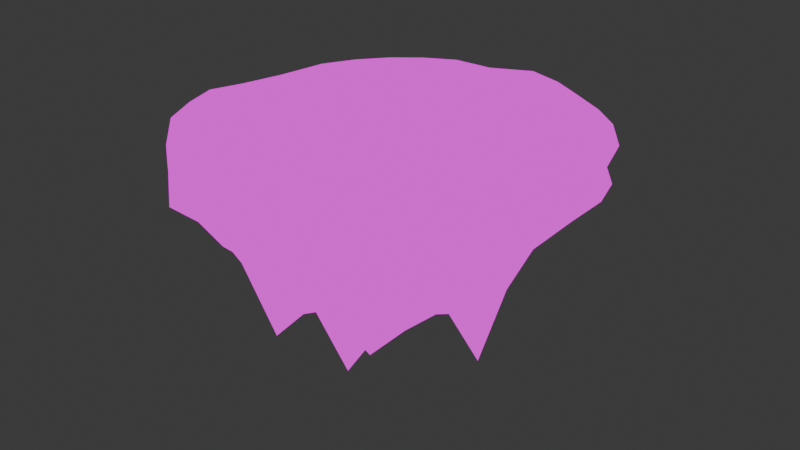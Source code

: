 # Source: RockFloating.blend  (saved by Blender 4.4.32; exported with 4.5.12 LTS)
import bpy
from mathutils import Matrix  # noqa: F401  (used for matrix-valued properties, if any)

bpy.ops.wm.read_factory_settings(use_empty=True)
scene = bpy.context.scene
scene.name = 'Scene'

# ---- collections
col_collection = bpy.data.collections.new('Collection'); scene.collection.children.link(col_collection)

# ---- images (referenced by path relative to the original .blend; pixels are not part of the script)
import os
ASSET_DIR = os.environ.get("B2B_ASSET_DIR", "")  # directory of the original .blend (textures are referenced by path, not embedded)
HERE = os.path.dirname(os.path.abspath(__file__))  # packed textures are extracted next to this script under _unpacked/

def load_image(name, relpath, width, height, colorspace="sRGB"):
    """Load a texture the original file referenced (path relative to the .blend, or extracted next to this script)."""
    p = next((c for c in (os.path.join(HERE, relpath), os.path.join(ASSET_DIR, relpath)) if relpath and os.path.exists(c)), "")
    if p:
        img = bpy.data.images.load(p, check_existing=True)
        img.name = name
    else:  # same state as the original file: an image datablock whose file is absent (Cycles renders it pink)
        img = bpy.data.images.new(name, width, height)
        img.source = "FILE"
        img.filepath = "//" + (relpath or name)
    img.colorspace_settings.name = colorspace
    return img
img_floatingrockbase = load_image('FloatingRockBase', 'FloatingRockBase.png', 1024, 1024, 'sRGB')

# ---- materials (node trees are filled in below, after node groups)
mat_basetexture = bpy.data.materials.new('BaseTexture')

# ---- material node trees
mat_basetexture.use_nodes = True; mat_basetexture.node_tree.nodes.clear()
_N = mat_basetexture.node_tree.nodes; _L = mat_basetexture.node_tree.links
n0 = _N.new('ShaderNodeOutputMaterial'); n0.name = 'Material Output'; n0.location = (300, 300)
n1 = _N.new('ShaderNodeBackground'); n1.name = 'Background'; n1.location = (10, 300)
n2 = _N.new('ShaderNodeTexImage'); n2.name = 'Image Texture'; n2.location = (-280, 280)
n2.image = img_floatingrockbase
n2.interpolation = 'Closest'
_L.new(n1.outputs[0], n0.inputs[0])
_L.new(n2.outputs[0], n1.inputs[0])
n0.is_active_output = True

# ---- world
world_world = bpy.data.worlds.new('World'); scene.world = world_world
world_world.use_nodes = True; world_world.node_tree.nodes.clear()
_N = world_world.node_tree.nodes; _L = world_world.node_tree.links
n0 = _N.new('ShaderNodeOutputWorld'); n0.name = 'World Output'; n0.location = (300, 300)
n1 = _N.new('ShaderNodeBackground'); n1.name = 'Background'; n1.location = (10, 300)
n1.inputs[0].default_value = (0.05088, 0.05088, 0.05088, 1.0)
_L.new(n1.outputs[0], n0.inputs[0])
n0.is_active_output = True
world_world.color = (0.05088, 0.05088, 0.05088)
world_world.sun_shadow_jitter_overblur = 0.0

# ---- meshes
me_cylinder = bpy.data.meshes.new('Cylinder')
me_cylinder.from_pydata([(-0.01653, 0.7084, -0.09456), (-0.01284, 0.6558, -0.01545), (0.1129, 0.5798, -0.08175), (0.09835, 0.6164, -0.0125), (0.2235, 0.5689, -0.08421), (0.2125, 0.5281, 0.003034), (0.3174, 0.4941, -0.08314), (0.3115, 0.484, -0.005382), (0.4137, 0.426, -0.06438), (0.3936, 0.4188, -0.006716), (0.4578, 0.2879, -0.06581), (0.4504, 0.304, -0.002439), (0.5203, 0.2058, -0.0643), (0.4945, 0.1932, 0.001931), (0.5492, 0.1055, -0.06615), (0.5242, 0.08717, -0.007671), (0.5504, -0.02939, -0.06697), (0.548, -0.02696, 0.004924), (0.546, -0.1461, -0.0572), (0.544, -0.1658, 0.007703), (0.5518, -0.2672, -0.06011), (0.5098, -0.2553, -0.004667), (0.4706, -0.3443, -0.0585), (0.4744, -0.3522, 0.001105), (0.429, -0.456, -0.06467), (0.4035, -0.4332, 0.008158), (0.3193, -0.4914, -0.069), (0.2954, -0.4719, 0.01034), (0.2053, -0.5113, -0.07416), (0.2096, -0.506, -0.0004571), (0.1115, -0.5585, -0.06477), (0.1075, -0.5675, 0.002895), (0.01846, -0.6081, -0.07435), (0.0275, -0.5899, 0.01264), (-0.09018, -0.5829, -0.05921), (-0.08488, -0.5875, 0.00759), (-0.1992, -0.576, -0.05847), (-0.1851, -0.5571, 0.00759), (-0.2841, -0.5033, -0.05441), (-0.2774, -0.5078, 0.007593), (-0.3788, -0.4321, -0.05384), (-0.368, -0.4385, 0.007487), (-0.4965, -0.3081, -0.07013), (-0.5113, -0.3047, 0.002447), (-0.5589, -0.1988, -0.06326), (-0.5683, -0.1918, -5.486e-05), (-0.5892, -0.09726, -0.06581), (-0.5987, -0.0916, -5.487e-05), (-0.5618, -0.003221, -0.06671), (-0.5629, -0.001112, 0.0009507), (-0.5615, 0.1105, -0.0761), (-0.5389, 0.1319, -0.002856), (-0.5506, 0.2768, -0.08368), (-0.5321, 0.2929, -0.01088), (-0.4984, 0.3728, -0.08569), (-0.4827, 0.3853, -0.01092), (-0.4188, 0.4455, -0.1116), (-0.4163, 0.4662, -0.01092), (-0.3568, 0.5754, -0.1227), (-0.3354, 0.5326, -0.01092), (-0.2455, 0.5799, -0.08683), (-0.2431, 0.582, -0.01092), (-0.1199, 0.6, -0.08377), (-0.116, 0.5785, -0.006997), (-0.4557, 0.1925, -0.1244), (-0.3695, -0.3212, -0.2403), (-0.3084, 0.4154, -0.2111), (-0.2006, -0.4841, -0.1086), (-0.1025, 0.345, -0.2172), (0.002299, -0.4798, -0.1604), (0.1116, 0.3511, -0.2908), (0.2094, -0.475, -0.2265), (0.3031, 0.3708, -0.2115), (0.3859, -0.3261, -0.1267), (0.4518, 0.1895, -0.1112), (-0.4478, -0.0385, -0.1628), (-0.4428, -0.1311, -0.2036), (-0.3773, -0.04246, -0.2236), (-0.3778, 0.06167, -0.2424), (-0.2897, -0.05989, -0.2863), (-0.2898, -0.1623, -0.261), (-0.1904, -0.07816, -0.3604), (-0.1938, 0.03806, -0.3712), (-0.08763, -0.09166, -0.4941), (-0.088, -0.1977, -0.4251), (0.01685, -0.1256, -0.6085), (0.01684, 0.01768, -0.5108), (0.1204, -0.102, -0.4994), (0.1197, -0.1984, -0.4538), (0.22, -0.06239, -0.4144), (0.2247, 0.0449, -0.379), (0.3093, -0.05714, -0.3062), (0.3086, -0.1627, -0.3447), (0.3892, -0.04331, -0.3044), (0.3875, 0.06653, -0.2087), (0.453, -0.02837, -0.1722), (0.4532, -0.1325, -0.2352), (0.4527, 0.08038, -0.1446), (0.386, 0.1766, -0.1726), (0.3093, 0.05899, -0.2926), (0.2256, 0.1551, -0.3256), (0.1226, 0.01206, -0.4398), (0.0243, 0.129, -0.3979), (-0.09025, 0.06555, -0.5339), (-0.1969, 0.1499, -0.3436), (-0.2913, 0.05323, -0.3183), (-0.3801, 0.1773, -0.224), (-0.4486, 0.0464, -0.1611), (-0.3838, 0.2911, -0.1499), (-0.2923, 0.176, -0.4063), (-0.2016, 0.2583, -0.2712), (-0.09285, 0.1359, -0.3678), (0.009004, 0.2427, -0.3022), (0.1527, 0.1326, -0.3965), (0.2146, 0.26, -0.2919), (0.3068, 0.1619, -0.2395), (0.3849, 0.283, -0.1218), (0.3051, 0.2731, -0.2401), (0.2186, 0.3664, -0.3834), (0.1157, 0.2464, -0.2864), (0.004166, 0.3421, -0.2289), (-0.09779, 0.2464, -0.2875), (-0.2059, 0.3633, -0.2042), (-0.2983, 0.2755, -0.2309), (0.4636, -0.2475, -0.1246), (0.3897, -0.1483, -0.4539), (0.3058, -0.2545, -0.273), (0.2176, -0.1805, -0.3747), (0.1168, -0.2824, -0.3722), (0.01625, -0.2079, -0.4932), (-0.0905, -0.2639, -0.4261), (-0.1907, -0.1809, -0.3232), (-0.2818, -0.2538, -0.2896), (-0.3637, -0.1447, -0.2934), (-0.4367, -0.2253, -0.2421), (-0.3398, -0.2372, -0.4115), (-0.2901, -0.3349, -0.2411), (-0.1951, -0.2698, -0.3056), (-0.09835, -0.3561, -0.4795), (0.01314, -0.2878, -0.3923), (0.113, -0.358, -0.2904), (0.2148, -0.2697, -0.319), (0.3037, -0.3378, -0.2426), (0.3862, -0.2402, -0.2621), (0.3021, -0.4077, -0.2002), (0.2139, -0.3519, -0.3295), (0.1114, -0.4268, -0.2832), (0.008408, -0.361, -0.3695), (-0.1012, -0.423, -0.2752), (-0.2001, -0.3478, -0.2864), (-0.2954, -0.4135, -0.1153), (-0.2036, -0.4156, -0.1704), (-0.1031, -0.4778, -0.1456), (0.004933, -0.4265, -0.2434), (0.1083, -0.4796, -0.2023), (0.2145, -0.4263, -0.4133), (-0.4117, -0.2637, 0.02086), (-0.3093, -0.1963, 0.02086), (-0.2331, -0.1138, 0.02086), (-0.1382, -0.05864, 0.02086), (-0.1526, -0.0454, 0.02086), (-0.2561, -0.07529, 0.02086), (-0.3569, -0.1143, 0.02086), (-0.4588, -0.1575, 0.02086), (-0.1984, 0.4769, 0.02086), (-0.1475, 0.3464, 0.02086), (-0.1056, 0.2571, 0.02086), (-0.06204, 0.1498, 0.02086), (-0.02826, 0.1463, 0.02086), (-0.05509, 0.2638, 0.02086), (-0.07169, 0.3534, 0.02086), (-0.09379, 0.4584, 0.02086), (0.4513, -0.0238, 0.02086), (0.3304, -0.009237, 0.02086), (0.227, -0.01591, 0.02086), (0.1378, 0.007994, 0.02086), (0.1173, -0.02837, 0.02086), (0.2319, -0.06415, 0.02086), (0.3422, -0.101, 0.02086), (0.4542, -0.1486, 0.02086), (-0.07106, -0.4764, 0.02086), (-0.05385, -0.3622, 0.02086), (-0.05119, -0.2552, 0.02086), (-0.02543, -0.1376, 0.02086), (-0.03949, -0.1333, 0.02086), (-0.08217, -0.2366, 0.02086), (-0.1247, -0.3531, 0.02086), (-0.1432, -0.4475, 0.02086), (-0.4214, 0.2499, 0.02086), (-0.3336, 0.1827, 0.02086), (-0.2299, 0.139, 0.02086), (-0.1311, 0.07672, 0.02086), (-0.1312, 0.09951, 0.02086), (-0.2117, 0.1648, 0.02086), (-0.3018, 0.2433, 0.02086), (-0.3805, 0.3267, 0.02086), (0.3186, 0.3412, 0.02086), (0.2507, 0.256, 0.02086), (0.1825, 0.1968, 0.02086), (0.1068, 0.101, 0.02086), (0.1145, 0.0798, 0.02086), (0.183, 0.1433, 0.02086), (0.2712, 0.188, 0.02086), (0.3647, 0.2486, 0.02086), (0.2524, -0.3823, 0.02086), (0.1897, -0.3012, 0.02086), (0.1235, -0.1948, 0.02086), (0.07838, -0.1177, 0.02086), (0.06176, -0.118, 0.02086), (0.08975, -0.195, 0.02086), (0.1277, -0.3247, 0.02086), (0.1698, -0.4115, 0.02086), (-0.1589, -0.01154, 0.02086), (-0.2619, -0.03398, 0.02086), (-0.3771, -0.05982, 0.02086), (-0.487, -0.08343, 0.02086), (0.001036, 0.54, 0.02086), (0.001882, 0.4117, 0.02086), (-8.927e-05, 0.2906, 0.02086), (0.008887, 0.1609, 0.02086), (0.01259, 0.1652, 0.02086), (0.04192, 0.2764, 0.02086), (0.06656, 0.3979, 0.02086), (0.0819, 0.5089, 0.02086), (0.1321, -0.04309, 0.02086), (0.2278, -0.09686, 0.02086), (0.3165, -0.1667, 0.02086), (0.4199, -0.2015, 0.02086), (-0.0684, -0.1247, 0.02086), (-0.1288, -0.217, 0.02086), (-0.1751, -0.2966, 0.02086), (-0.2368, -0.4096, 0.02086), (-0.1111, 0.1288, 0.02086), (-0.1912, 0.2001, 0.02086), (-0.2587, 0.3021, 0.02086), (-0.335, 0.3649, 0.02086), (0.1196, 0.05396, 0.02086), (0.231, 0.09742, 0.02086), (0.3086, 0.1249, 0.02086), (0.3928, 0.1519, 0.02086), (0.005807, -0.1406, 0.02086), (0.04561, -0.2339, 0.02086), (0.07934, -0.3659, 0.02086), (0.08854, -0.4636, 0.02086), (-0.132, 0.0137, 0.02086), (-0.2483, 0.003173, 0.02086), (-0.3467, 0.02133, 0.02086), (-0.4566, 0.004439, 0.02086), (0.04493, 0.1366, 0.02086), (0.09088, 0.2401, 0.02086), (0.131, 0.3261, 0.02086), (0.1726, 0.4153, 0.02086), (0.1084, -0.0854, 0.02086), (0.1996, -0.1531, 0.02086), (0.2959, -0.212, 0.02086), (0.3784, -0.2946, 0.02086), (-0.08123, -0.1088, 0.02086), (-0.1651, -0.1872, 0.02086), (-0.2185, -0.2636, 0.02086), (-0.3047, -0.3534, 0.02086), (-0.08355, 0.1474, 0.02086), (-0.1515, 0.2285, 0.02086), (-0.2108, 0.3347, 0.02086), (-0.2743, 0.4339, 0.02086), (0.1191, 0.02278, 0.02086), (0.2381, 0.03981, 0.02086), (0.3394, 0.06451, 0.02086), (0.4221, 0.07279, 0.02086), (-0.001757, -0.1447, 0.02086), (0.01148, -0.2581, 0.02086), (0.01807, -0.3769, 0.02086), (0.02349, -0.4756, 0.02086), (-0.1367, 0.03699, 0.02086), (-0.2472, 0.05718, 0.02086), (-0.3353, 0.08476, 0.02086), (-0.4391, 0.1118, 0.02086), (0.07139, 0.1204, 0.02086), (0.1335, 0.2149, 0.02086), (0.1915, 0.3055, 0.02086), (0.2608, 0.3944, 0.02086), (0.09964, -0.099, 0.02086), (0.1751, -0.182, 0.02086), (0.2445, -0.2641, 0.02086), (0.3382, -0.3406, 0.02086)], [], [(0, 1, 3, 2), (2, 3, 5, 4), (4, 5, 7, 6), (6, 7, 9, 8), (8, 9, 11, 10), (10, 11, 13, 12), (12, 13, 15, 14), (14, 15, 17, 16), (16, 17, 19, 18), (18, 19, 21, 20), (20, 21, 23, 22), (22, 23, 25, 24), (24, 25, 27, 26), (26, 27, 29, 28), (28, 29, 31, 30), (30, 31, 33, 32), (32, 33, 35, 34), (34, 35, 37, 36), (36, 37, 39, 38), (38, 39, 41, 40), (40, 41, 43, 42), (42, 43, 45, 44), (44, 45, 47, 46), (46, 47, 49, 48), (48, 49, 51, 50), (50, 51, 53, 52), (52, 53, 55, 54), (54, 55, 57, 56), (56, 57, 59, 58), (58, 59, 61, 60), (60, 61, 63, 62), (62, 63, 1, 0), (0, 120, 68, 62), (62, 68, 122, 60), (60, 122, 66, 58), (58, 66, 56), (56, 108, 54), (54, 64, 52), (52, 64, 107, 50), (50, 107, 75, 48), (48, 75, 76, 46), (46, 76, 134, 44), (44, 134, 42), (42, 65, 40), (40, 150, 38), (38, 67, 36), (36, 67, 152, 34), (34, 152, 69, 32), (32, 69, 154, 30), (30, 154, 71, 28), (28, 71, 26), (26, 144, 24), (24, 73, 22), (22, 124, 20), (20, 124, 96, 18), (18, 96, 95, 16), (16, 95, 97, 14), (14, 97, 74, 12), (12, 74, 10), (10, 116, 8), (8, 72, 6), (6, 72, 118, 4), (4, 118, 70, 2), (2, 70, 120, 0), (70, 118, 114, 119), (119, 114, 100, 113), (113, 100, 90, 101), (101, 90, 89, 87), (87, 89, 127, 88), (88, 127, 141, 128), (128, 141, 145, 140), (140, 145, 155, 146), (146, 155, 71, 154), (146, 154, 69, 153), (153, 69, 152, 148), (148, 152, 67, 151), (151, 67, 38, 150), (151, 150, 136, 149), (149, 136, 132, 137), (137, 132, 80, 131), (131, 80, 79, 81), (81, 79, 105, 82), (82, 105, 109, 104), (104, 109, 123, 110), (110, 123, 66, 122), (110, 122, 68, 121), (121, 68, 120, 112), (112, 120, 70, 119), (112, 119, 113, 102), (102, 113, 101, 86), (86, 101, 87, 85), (85, 87, 88, 129), (129, 88, 128, 139), (139, 128, 140, 147), (147, 140, 146, 153), (147, 153, 148, 138), (138, 148, 151, 149), (138, 149, 137, 130), (130, 137, 131, 84), (84, 131, 81, 83), (83, 81, 82, 103), (103, 82, 104, 111), (111, 104, 110, 121), (111, 121, 112, 102), (111, 102, 86, 103), (103, 86, 85, 83), (83, 85, 129, 84), (84, 129, 139, 130), (130, 139, 147, 138), (123, 109, 106, 108), (106, 109, 105, 78), (78, 105, 79, 77), (77, 79, 80, 133), (133, 80, 132, 135), (135, 132, 136, 65), (135, 65, 42, 134), (135, 134, 76, 133), (133, 76, 75, 77), (77, 75, 107, 78), (78, 107, 64, 106), (106, 64, 54, 108), (123, 108, 56, 66), (136, 150, 40, 65), (155, 145, 142, 144), (142, 145, 141, 126), (126, 141, 127, 92), (92, 127, 89, 91), (91, 89, 90, 99), (99, 90, 100, 115), (115, 100, 114, 117), (117, 114, 118, 72), (117, 72, 8, 116), (117, 116, 98, 115), (98, 116, 10, 74), (98, 74, 97, 94), (94, 97, 95, 93), (93, 95, 96, 125), (125, 96, 124, 143), (143, 124, 22, 73), (143, 73, 142, 126), (143, 126, 92, 125), (125, 92, 91, 93), (93, 91, 99, 94), (94, 99, 115, 98), (142, 73, 24, 144), (155, 144, 26, 71), (159, 256, 228, 184, 183, 268, 240, 208, 207, 280, 252, 224, 176, 175, 264, 236, 200, 199, 276, 248, 220, 219, 168, 167, 260, 232, 192, 191, 272, 244, 212, 160), (27, 25, 283, 204), (204, 283, 282, 205), (205, 282, 281, 206), (206, 281, 280, 207), (9, 7, 279, 196), (196, 279, 278, 197), (197, 278, 277, 198), (198, 277, 276, 199), (53, 51, 275, 188), (188, 275, 274, 189), (189, 274, 273, 190), (190, 273, 272, 191), (35, 33, 271, 180), (180, 271, 270, 181), (181, 270, 269, 182), (182, 269, 268, 183), (17, 15, 267, 172), (172, 267, 266, 173), (173, 266, 265, 174), (174, 265, 264, 175), (61, 59, 263, 164), (164, 263, 262, 165), (165, 262, 261, 166), (166, 261, 260, 167), (43, 41, 259, 156), (156, 259, 258, 157), (157, 258, 257, 158), (158, 257, 256, 159), (25, 23, 255, 283), (283, 255, 254, 282), (282, 254, 253, 281), (281, 253, 252, 280), (7, 5, 251, 279), (279, 251, 250, 278), (278, 250, 249, 277), (277, 249, 248, 276), (51, 49, 247, 275), (275, 247, 246, 274), (274, 246, 245, 273), (273, 245, 244, 272), (33, 31, 243, 271), (271, 243, 242, 270), (270, 242, 241, 269), (269, 241, 240, 268), (15, 13, 239, 267), (267, 239, 238, 266), (266, 238, 237, 265), (265, 237, 236, 264), (59, 57, 235, 263), (263, 235, 234, 262), (262, 234, 233, 261), (261, 233, 232, 260), (41, 39, 231, 259), (259, 231, 230, 258), (258, 230, 229, 257), (257, 229, 228, 256), (23, 21, 227, 255), (255, 227, 226, 254), (254, 226, 225, 253), (253, 225, 224, 252), (5, 3, 223, 251), (251, 223, 222, 250), (250, 222, 221, 249), (249, 221, 220, 248), (49, 47, 215, 247), (247, 215, 214, 246), (246, 214, 213, 245), (245, 213, 212, 244), (31, 29, 211, 243), (243, 211, 210, 242), (242, 210, 209, 241), (241, 209, 208, 240), (13, 11, 203, 239), (239, 203, 202, 238), (238, 202, 201, 237), (237, 201, 200, 236), (57, 55, 195, 235), (235, 195, 194, 234), (234, 194, 193, 233), (233, 193, 192, 232), (39, 37, 187, 231), (231, 187, 186, 230), (230, 186, 185, 229), (229, 185, 184, 228), (21, 19, 179, 227), (227, 179, 178, 226), (226, 178, 177, 225), (225, 177, 176, 224), (1, 63, 171, 216), (216, 171, 170, 217), (217, 170, 169, 218), (218, 169, 168, 219), (3, 1, 216, 223), (223, 216, 217, 222), (222, 217, 218, 221), (221, 218, 219, 220), (47, 45, 163, 215), (215, 163, 162, 214), (214, 162, 161, 213), (213, 161, 160, 212), (29, 27, 204, 211), (211, 204, 205, 210), (210, 205, 206, 209), (209, 206, 207, 208), (11, 9, 196, 203), (203, 196, 197, 202), (202, 197, 198, 201), (201, 198, 199, 200), (55, 53, 188, 195), (195, 188, 189, 194), (194, 189, 190, 193), (193, 190, 191, 192), (37, 35, 180, 187), (187, 180, 181, 186), (186, 181, 182, 185), (185, 182, 183, 184), (19, 17, 172, 179), (179, 172, 173, 178), (178, 173, 174, 177), (177, 174, 175, 176), (63, 61, 164, 171), (171, 164, 165, 170), (170, 165, 166, 169), (169, 166, 167, 168), (45, 43, 156, 163), (163, 156, 157, 162), (162, 157, 158, 161), (161, 158, 159, 160)])
_uv = me_cylinder.uv_layers.new(name='UVMap')
_uv.uv.foreach_set('vector', [0.4334, 0.6804, 0.4654, 0.7016, 0.4617, 0.7199, 0.4334, 0.7352, 0.2673, 0.6218, 0.284, 0.5984, 0.3073, 0.6506, 0.2983, 0.6531, 0.6378, 0.5246, 0.6737, 0.5405, 0.6662, 0.5605, 0.6345, 0.5569, 0.6345, 0.5569, 0.6662, 0.5605, 0.6624, 0.5887, 0.6383, 0.5864, 0.6383, 0.5864, 0.6624, 0.5887, 0.6624, 0.6363, 0.6366, 0.6433, 0.6366, 0.6433, 0.6624, 0.6363, 0.6629, 0.6822, 0.635, 0.6779, 0.635, 0.6779, 0.6629, 0.6822, 0.6584, 0.7258, 0.6336, 0.7191, 0.6336, 0.7191, 0.6584, 0.7258, 0.6632, 0.7724, 0.6342, 0.7738, 0.6342, 0.7738, 0.6632, 0.7724, 0.6655, 0.8285, 0.6391, 0.8209, 0.6391, 0.8209, 0.6655, 0.8285, 0.6626, 0.8641, 0.6385, 0.8701, 0.6385, 0.8701, 0.6626, 0.8641, 0.6672, 0.9026, 0.6433, 0.8995, 0.6433, 0.8995, 0.6672, 0.9026, 0.6737, 0.9338, 0.6434, 0.9439, 0.7238, 0.9549, 0.6944, 0.941, 0.6933, 0.9128, 0.7254, 0.9254, 0.7254, 0.9254, 0.6933, 0.9128, 0.6975, 0.8911, 0.7274, 0.891, 0.7274, 0.891, 0.6975, 0.8911, 0.6958, 0.8699, 0.7233, 0.8694, 0.7233, 0.8694, 0.6958, 0.8699, 0.6917, 0.8476, 0.7269, 0.8487, 0.7269, 0.8487, 0.6917, 0.8476, 0.6938, 0.8088, 0.7209, 0.8061, 0.7209, 0.8061, 0.6938, 0.8088, 0.6939, 0.768, 0.7206, 0.7675, 0.7206, 0.7675, 0.6939, 0.768, 0.6941, 0.7257, 0.7192, 0.7226, 0.7192, 0.7226, 0.6941, 0.7257, 0.6944, 0.6795, 0.7193, 0.6746, 0.7193, 0.6746, 0.6944, 0.6795, 0.6971, 0.6013, 0.7265, 0.6073, 0.7265, 0.6073, 0.6971, 0.6013, 0.6986, 0.557, 0.7242, 0.5619, 0.7242, 0.5619, 0.6986, 0.557, 0.6991, 0.5246, 0.7257, 0.5293, 0.8448, 0.3822, 0.8192, 0.3735, 0.8309, 0.3372, 0.8566, 0.3469, 0.8566, 0.3469, 0.8309, 0.3372, 0.8469, 0.291, 0.8703, 0.3127, 0.8703, 0.3127, 0.8469, 0.291, 0.8652, 0.2403, 0.8893, 0.2594, 0.8893, 0.2594, 0.8652, 0.2403, 0.8789, 0.2007, 0.9044, 0.2183, 0.9044, 0.2183, 0.8789, 0.2007, 0.8935, 0.1609, 0.9296, 0.1817, 0.9296, 0.1817, 0.8935, 0.1609, 0.9083, 0.1224, 0.9523, 0.1291, 0.9523, 0.1291, 0.9083, 0.1224, 0.9229, 0.08669, 0.9513, 0.09828, 0.9513, 0.09828, 0.9229, 0.08669, 0.9351, 0.05933, 0.9658, 0.06403, 0.9658, 0.06403, 0.9351, 0.05933, 0.9567, 0.01371, 0.991, 0.008996, 0.2465, 0.5537, 0.1639, 0.6826, 0.1348, 0.6533, 0.2001, 0.5576, 0.2001, 0.5576, 0.1348, 0.6533, 0.1095, 0.6203, 0.1584, 0.5322, 0.1584, 0.5322, 0.1095, 0.6203, 0.0856, 0.5803, 0.1163, 0.5102, 0.9523, 0.1291, 0.9769, 0.1805, 0.9296, 0.1817, 0.5144, 0.4947, 0.5502, 0.4523, 0.5574, 0.5066, 0.5574, 0.5066, 0.5998, 0.4563, 0.5986, 0.5051, 0.5986, 0.5051, 0.5998, 0.4563, 0.6389, 0.4253, 0.6545, 0.4746, 0.6545, 0.4746, 0.6389, 0.4253, 0.6653, 0.4077, 0.692, 0.4512, 0.8566, 0.3469, 0.9025, 0.3461, 0.9102, 0.3795, 0.8448, 0.3822, 0.9242, 0.86, 0.9133, 0.9255, 0.8833, 0.9228, 0.8833, 0.8624, 0.7242, 0.5619, 0.7966, 0.6098, 0.7265, 0.6073, 0.7265, 0.6073, 0.7955, 0.6538, 0.7193, 0.6746, 0.7927, 0.2993, 0.7605, 0.2763, 0.796, 0.2518, 0.796, 0.2518, 0.7647, 0.2286, 0.8013, 0.2075, 0.8013, 0.2075, 0.7647, 0.2286, 0.7374, 0.1972, 0.7814, 0.1681, 0.7814, 0.1681, 0.7374, 0.1972, 0.7145, 0.1606, 0.7651, 0.1257, 0.7651, 0.1257, 0.7145, 0.1606, 0.6866, 0.1253, 0.7321, 0.103, 0.7233, 0.8694, 0.7794, 0.8512, 0.7893, 0.8847, 0.7274, 0.891, 0.7274, 0.891, 0.7893, 0.8847, 0.7254, 0.9254, 0.975, 0.6683, 0.9373, 0.7034, 0.9373, 0.6435, 0.6358, 0.01339, 0.5938, 0.05717, 0.5931, 0.02149, 0.5931, 0.02149, 0.5536, 0.04609, 0.5521, 0.008996, 0.6385, 0.8701, 0.6163, 0.8605, 0.5714, 0.8142, 0.6391, 0.8209, 0.6391, 0.8209, 0.5714, 0.8142, 0.5961, 0.7717, 0.6342, 0.7738, 0.3031, 0.9062, 0.251, 0.8953, 0.2746, 0.8601, 0.3248, 0.8668, 0.3248, 0.8668, 0.2746, 0.8601, 0.2994, 0.8239, 0.3329, 0.8302, 0.3329, 0.8302, 0.2994, 0.8239, 0.3271, 0.791, 0.3271, 0.791, 0.2922, 0.7814, 0.3366, 0.7397, 0.3366, 0.7397, 0.2623, 0.7472, 0.3146, 0.6982, 0.3146, 0.6982, 0.2623, 0.7472, 0.1988, 0.7499, 0.2983, 0.6531, 0.2983, 0.6531, 0.1988, 0.7499, 0.1842, 0.7152, 0.2673, 0.6218, 0.2673, 0.6218, 0.1842, 0.7152, 0.1639, 0.6826, 0.2465, 0.5537, 0.9288, 0.4767, 0.8802, 0.4925, 0.8887, 0.4391, 0.9288, 0.4365, 0.1694, 0.7459, 0.2002, 0.7676, 0.1791, 0.8052, 0.1381, 0.8026, 0.1381, 0.8026, 0.1791, 0.8052, 0.1492, 0.8439, 0.09994, 0.8357, 0.09994, 0.8357, 0.1492, 0.8439, 0.1227, 0.8784, 0.06777, 0.876, 0.5189, 0.2089, 0.4994, 0.1793, 0.5434, 0.1545, 0.5565, 0.1879, 0.5565, 0.1879, 0.5434, 0.1545, 0.5808, 0.1353, 0.5963, 0.1688, 0.5963, 0.1688, 0.5808, 0.1353, 0.6053, 0.1192, 0.6336, 0.1517, 0.9622, 0.8707, 0.9787, 0.8987, 0.9422, 0.921, 0.9422, 0.86, 0.8125, 0.8409, 0.8653, 0.8762, 0.7893, 0.8847, 0.7794, 0.8512, 0.6567, 0.1379, 0.6866, 0.1253, 0.7145, 0.1606, 0.6843, 0.1736, 0.6843, 0.1736, 0.7145, 0.1606, 0.7374, 0.1972, 0.6996, 0.2125, 0.3947, 0.6031, 0.3546, 0.567, 0.3715, 0.536, 0.3993, 0.5471, 0.7341, 0.2458, 0.7647, 0.2286, 0.796, 0.2518, 0.7605, 0.2763, 0.3993, 0.5471, 0.4119, 0.5102, 0.4545, 0.5428, 0.4382, 0.5774, 0.6941, 0.2627, 0.7151, 0.295, 0.6803, 0.3105, 0.6654, 0.2776, 0.6654, 0.2776, 0.6803, 0.3105, 0.6574, 0.3309, 0.6337, 0.2949, 0.6337, 0.2949, 0.6574, 0.3309, 0.6211, 0.3527, 0.5954, 0.3171, 0.5954, 0.3171, 0.6211, 0.3527, 0.5808, 0.3776, 0.5577, 0.3424, 0.5577, 0.3424, 0.5808, 0.3776, 0.5285, 0.4062, 0.5273, 0.3654, 0.04709, 0.7027, 0.008996, 0.6794, 0.06155, 0.626, 0.0791, 0.6606, 0.0791, 0.6606, 0.06155, 0.626, 0.0856, 0.5803, 0.1095, 0.6203, 0.0791, 0.6606, 0.1095, 0.6203, 0.1348, 0.6533, 0.1049, 0.6923, 0.1049, 0.6923, 0.1348, 0.6533, 0.1639, 0.6826, 0.1332, 0.7222, 0.1332, 0.7222, 0.1639, 0.6826, 0.1842, 0.7152, 0.1694, 0.7459, 0.1332, 0.7222, 0.1694, 0.7459, 0.1381, 0.8026, 0.09849, 0.7716, 0.09849, 0.7716, 0.1381, 0.8026, 0.09994, 0.8357, 0.05357, 0.8168, 0.05357, 0.8168, 0.09994, 0.8357, 0.06777, 0.876, 0.008996, 0.8711, 0.5303, 0.2442, 0.5189, 0.2089, 0.5565, 0.1879, 0.5743, 0.2234, 0.5743, 0.2234, 0.5565, 0.1879, 0.5963, 0.1688, 0.6157, 0.2045, 0.6157, 0.2045, 0.5963, 0.1688, 0.6336, 0.1517, 0.6434, 0.1903, 0.6434, 0.1903, 0.6336, 0.1517, 0.6567, 0.1379, 0.6843, 0.1736, 0.3981, 0.6483, 0.3574, 0.6144, 0.3947, 0.6031, 0.4545, 0.6624, 0.4545, 0.6624, 0.3947, 0.6031, 0.3993, 0.5471, 0.4382, 0.5774, 0.4232, 0.9195, 0.4232, 0.8354, 0.4472, 0.8483, 0.46, 0.9053, 0.6239, 0.2467, 0.6654, 0.2776, 0.6337, 0.2949, 0.6026, 0.2593, 0.6026, 0.2593, 0.6337, 0.2949, 0.5954, 0.3171, 0.5583, 0.2834, 0.5583, 0.2834, 0.5954, 0.3171, 0.5577, 0.3424, 0.503, 0.3178, 0.3546, 0.9116, 0.3546, 0.8354, 0.3924, 0.8391, 0.4052, 0.8601, 0.0709, 0.7361, 0.04709, 0.7027, 0.0791, 0.6606, 0.1049, 0.6923, 0.0709, 0.7361, 0.1049, 0.6923, 0.1332, 0.7222, 0.09849, 0.7716, 0.0709, 0.7361, 0.09849, 0.7716, 0.05357, 0.8168, 0.0241, 0.779, 0.503, 0.3178, 0.5001, 0.2699, 0.5303, 0.2442, 0.5583, 0.2834, 0.5583, 0.2834, 0.5303, 0.2442, 0.5743, 0.2234, 0.6026, 0.2593, 0.6026, 0.2593, 0.5743, 0.2234, 0.6157, 0.2045, 0.6239, 0.2467, 0.3546, 0.9788, 0.3546, 0.9339, 0.3731, 0.9296, 0.3976, 0.981, 0.9324, 0.5631, 0.8833, 0.6255, 0.8833, 0.5464, 0.9265, 0.5246, 0.574, 0.4304, 0.5285, 0.4062, 0.5808, 0.3776, 0.6072, 0.4067, 0.6072, 0.4067, 0.5808, 0.3776, 0.6211, 0.3527, 0.6429, 0.3845, 0.8833, 0.6435, 0.9112, 0.6672, 0.9167, 0.6952, 0.884, 0.6939, 0.884, 0.6939, 0.9167, 0.6952, 0.9193, 0.7324, 0.8833, 0.7528, 0.6679, 0.3385, 0.6803, 0.3105, 0.7151, 0.295, 0.7269, 0.3255, 0.8653, 0.6458, 0.7955, 0.6538, 0.7265, 0.6073, 0.7966, 0.6098, 0.991, 0.4185, 0.9171, 0.4128, 0.9102, 0.3795, 0.9518, 0.3787, 0.9518, 0.3787, 0.9102, 0.3795, 0.9025, 0.3461, 0.933, 0.3402, 0.6429, 0.3845, 0.6653, 0.4077, 0.6389, 0.4253, 0.6072, 0.4067, 0.4665, 0.9756, 0.4269, 0.9864, 0.4232, 0.9375, 0.468, 0.9375, 0.574, 0.4304, 0.5998, 0.4563, 0.5574, 0.5066, 0.5502, 0.4523, 0.5254, 0.4223, 0.5502, 0.4523, 0.5144, 0.4947, 0.4863, 0.4536, 0.7151, 0.295, 0.7605, 0.2763, 0.7927, 0.2993, 0.7269, 0.3255, 0.4074, 0.8174, 0.3725, 0.7887, 0.364, 0.7587, 0.3894, 0.7373, 0.4543, 0.7546, 0.4619, 0.8027, 0.4334, 0.795, 0.4334, 0.7532, 0.5647, 0.105, 0.5808, 0.1353, 0.5434, 0.1545, 0.524, 0.1254, 0.1482, 0.9205, 0.1113, 0.9068, 0.1227, 0.8784, 0.1739, 0.8851, 0.1739, 0.8851, 0.1227, 0.8784, 0.1492, 0.8439, 0.1958, 0.8497, 0.1958, 0.8497, 0.1492, 0.8439, 0.1791, 0.8052, 0.2233, 0.8123, 0.2233, 0.8123, 0.1791, 0.8052, 0.2002, 0.7676, 0.2408, 0.7797, 0.8588, 0.4479, 0.8623, 0.4647, 0.8192, 0.502, 0.8192, 0.4365, 0.2408, 0.7797, 0.2623, 0.7472, 0.3366, 0.7397, 0.2922, 0.7814, 0.2408, 0.7797, 0.2922, 0.7814, 0.2641, 0.8192, 0.2233, 0.8123, 0.2641, 0.8192, 0.2922, 0.7814, 0.3271, 0.791, 0.2994, 0.8239, 0.2641, 0.8192, 0.2994, 0.8239, 0.2746, 0.8601, 0.2388, 0.8561, 0.2388, 0.8561, 0.2746, 0.8601, 0.251, 0.8953, 0.2006, 0.9009, 0.5458, 0.777, 0.5961, 0.7717, 0.5714, 0.8142, 0.4863, 0.8202, 0.4863, 0.8202, 0.5714, 0.8142, 0.6163, 0.8605, 0.5643, 0.8565, 0.5457, 0.07953, 0.5536, 0.04609, 0.5931, 0.02149, 0.5938, 0.05717, 0.5457, 0.07953, 0.5938, 0.05717, 0.5962, 0.08764, 0.5647, 0.105, 0.5457, 0.07953, 0.5647, 0.105, 0.524, 0.1254, 0.4863, 0.104, 0.9267, 0.842, 0.8833, 0.8131, 0.905, 0.7811, 0.9267, 0.7708, 0.2006, 0.9009, 0.1739, 0.8851, 0.1958, 0.8497, 0.2388, 0.8561, 0.2388, 0.8561, 0.1958, 0.8497, 0.2233, 0.8123, 0.2641, 0.8192, 0.364, 0.7587, 0.3546, 0.7166, 0.404, 0.6855, 0.3894, 0.7373, 0.4074, 0.8174, 0.3894, 0.7373, 0.4154, 0.6804, 0.4154, 0.7397, 0.1901, 0.2379, 0.2027, 0.2097, 0.2048, 0.2018, 0.2141, 0.1938, 0.2185, 0.1898, 0.2261, 0.1833, 0.2296, 0.1835, 0.254, 0.1825, 0.2602, 0.1798, 0.2712, 0.1831, 0.2767, 0.1867, 0.2925, 0.1984, 0.2895, 0.2063, 0.3032, 0.2162, 0.2988, 0.2249, 0.3042, 0.2363, 0.3066, 0.2466, 0.3073, 0.2558, 0.2975, 0.2689, 0.2904, 0.2793, 0.2833, 0.2953, 0.2812, 0.2943, 0.265, 0.2952, 0.2531, 0.3021, 0.2448, 0.3048, 0.2315, 0.3025, 0.2192, 0.2951, 0.2154, 0.2867, 0.2067, 0.2729, 0.2045, 0.2635, 0.1903, 0.2587, 0.187, 0.2451, 0.2811, 0.0128, 0.3275, 0.008996, 0.3189, 0.0541, 0.2802, 0.05304, 0.2802, 0.05304, 0.3189, 0.0541, 0.2971, 0.09798, 0.2706, 0.09342, 0.2706, 0.09342, 0.2971, 0.09798, 0.2851, 0.1398, 0.2639, 0.1437, 0.2639, 0.1437, 0.2851, 0.1398, 0.2712, 0.1831, 0.2602, 0.1798, 0.4665, 0.3254, 0.4471, 0.3632, 0.4134, 0.3385, 0.4258, 0.3092, 0.4258, 0.3092, 0.4134, 0.3385, 0.3729, 0.3172, 0.3865, 0.2891, 0.3865, 0.2891, 0.3729, 0.3172, 0.3363, 0.2934, 0.3513, 0.2785, 0.3513, 0.2785, 0.3363, 0.2934, 0.2975, 0.2689, 0.3073, 0.2558, 0.1036, 0.4339, 0.07408, 0.3755, 0.1075, 0.3513, 0.1372, 0.3994, 0.1372, 0.3994, 0.1075, 0.3513, 0.1413, 0.3239, 0.1584, 0.3599, 0.1584, 0.3599, 0.1413, 0.3239, 0.1693, 0.2989, 0.1893, 0.3263, 0.1893, 0.3263, 0.1693, 0.2989, 0.2067, 0.2729, 0.2154, 0.2867, 0.1213, 0.03379, 0.1624, 0.01404, 0.18, 0.05693, 0.145, 0.07245, 0.145, 0.07245, 0.18, 0.05693, 0.1946, 0.09426, 0.1704, 0.1117, 0.1704, 0.1117, 0.1946, 0.09426, 0.212, 0.1392, 0.1893, 0.1507, 0.1893, 0.1507, 0.212, 0.1392, 0.2261, 0.1833, 0.2185, 0.1898, 0.4489, 0.1348, 0.4592, 0.181, 0.4191, 0.1928, 0.4137, 0.1521, 0.4137, 0.1521, 0.4191, 0.1928, 0.3871, 0.2035, 0.3715, 0.1777, 0.3715, 0.1777, 0.3871, 0.2035, 0.3456, 0.2113, 0.3322, 0.1925, 0.3322, 0.1925, 0.3456, 0.2113, 0.2988, 0.2249, 0.3032, 0.2162, 0.2587, 0.4922, 0.2163, 0.4895, 0.2224, 0.4428, 0.2576, 0.4459, 0.2576, 0.4459, 0.2224, 0.4428, 0.2292, 0.3954, 0.2545, 0.3892, 0.2545, 0.3892, 0.2292, 0.3954, 0.2333, 0.3461, 0.255, 0.3491, 0.255, 0.3491, 0.2333, 0.3461, 0.2448, 0.3048, 0.2531, 0.3021, 0.01114, 0.2097, 0.04166, 0.1362, 0.07929, 0.157, 0.05481, 0.2081, 0.05481, 0.2081, 0.07929, 0.157, 0.1262, 0.1757, 0.1039, 0.2158, 0.1039, 0.2158, 0.1262, 0.1757, 0.1587, 0.1949, 0.1458, 0.2334, 0.1458, 0.2334, 0.1587, 0.1949, 0.2027, 0.2097, 0.1901, 0.2379, 0.3275, 0.008996, 0.3672, 0.02707, 0.3414, 0.06433, 0.3189, 0.0541, 0.3189, 0.0541, 0.3414, 0.06433, 0.3248, 0.1087, 0.2971, 0.09798, 0.2971, 0.09798, 0.3248, 0.1087, 0.2991, 0.1464, 0.2851, 0.1398, 0.2851, 0.1398, 0.2991, 0.1464, 0.2767, 0.1867, 0.2712, 0.1831, 0.4471, 0.3632, 0.4179, 0.396, 0.3843, 0.361, 0.4134, 0.3385, 0.4134, 0.3385, 0.3843, 0.361, 0.354, 0.3349, 0.3729, 0.3172, 0.3729, 0.3172, 0.354, 0.3349, 0.3247, 0.3099, 0.3363, 0.2934, 0.3363, 0.2934, 0.3247, 0.3099, 0.2904, 0.2793, 0.2975, 0.2689, 0.07408, 0.3755, 0.04292, 0.3304, 0.08309, 0.3146, 0.1075, 0.3513, 0.1075, 0.3513, 0.08309, 0.3146, 0.1265, 0.3024, 0.1413, 0.3239, 0.1413, 0.3239, 0.1265, 0.3024, 0.1598, 0.2792, 0.1693, 0.2989, 0.1693, 0.2989, 0.1598, 0.2792, 0.2045, 0.2635, 0.2067, 0.2729, 0.1624, 0.01404, 0.1957, 0.008996, 0.2061, 0.05047, 0.18, 0.05693, 0.18, 0.05693, 0.2061, 0.05047, 0.219, 0.08805, 0.1946, 0.09426, 0.1946, 0.09426, 0.219, 0.08805, 0.2287, 0.1424, 0.212, 0.1392, 0.212, 0.1392, 0.2287, 0.1424, 0.2296, 0.1835, 0.2261, 0.1833, 0.4592, 0.181, 0.466, 0.2251, 0.4215, 0.2269, 0.4191, 0.1928, 0.4191, 0.1928, 0.4215, 0.2269, 0.3859, 0.2309, 0.3871, 0.2035, 0.3871, 0.2035, 0.3859, 0.2309, 0.3526, 0.2337, 0.3456, 0.2113, 0.3456, 0.2113, 0.3526, 0.2337, 0.3042, 0.2363, 0.2988, 0.2249, 0.2163, 0.4895, 0.1753, 0.4785, 0.1884, 0.4275, 0.2224, 0.4428, 0.2224, 0.4428, 0.1884, 0.4275, 0.206, 0.3914, 0.2292, 0.3954, 0.2292, 0.3954, 0.206, 0.3914, 0.2139, 0.3423, 0.2333, 0.3461, 0.2333, 0.3461, 0.2139, 0.3423, 0.2315, 0.3025, 0.2448, 0.3048, 0.04166, 0.1362, 0.06353, 0.09547, 0.09495, 0.1249, 0.07929, 0.157, 0.07929, 0.157, 0.09495, 0.1249, 0.1366, 0.1562, 0.1262, 0.1757, 0.1262, 0.1757, 0.1366, 0.1562, 0.1671, 0.1778, 0.1587, 0.1949, 0.1587, 0.1949, 0.1671, 0.1778, 0.2048, 0.2018, 0.2027, 0.2097, 0.3672, 0.02707, 0.3966, 0.05697, 0.3723, 0.09185, 0.3414, 0.06433, 0.3414, 0.06433, 0.3723, 0.09185, 0.34, 0.122, 0.3248, 0.1087, 0.3248, 0.1087, 0.34, 0.122, 0.3189, 0.1626, 0.2991, 0.1464, 0.2991, 0.1464, 0.3189, 0.1626, 0.2925, 0.1984, 0.2767, 0.1867, 0.4179, 0.396, 0.3906, 0.4478, 0.3665, 0.4108, 0.3843, 0.361, 0.3843, 0.361, 0.3665, 0.4108, 0.3422, 0.3724, 0.354, 0.3349, 0.354, 0.3349, 0.3422, 0.3724, 0.3127, 0.3315, 0.3247, 0.3099, 0.3247, 0.3099, 0.3127, 0.3315, 0.2833, 0.2953, 0.2904, 0.2793, 0.04292, 0.3304, 0.01455, 0.303, 0.05719, 0.2873, 0.08309, 0.3146, 0.08309, 0.3146, 0.05719, 0.2873, 0.1017, 0.2776, 0.1265, 0.3024, 0.1265, 0.3024, 0.1017, 0.2776, 0.1486, 0.2677, 0.1598, 0.2792, 0.1598, 0.2792, 0.1486, 0.2677, 0.1903, 0.2587, 0.2045, 0.2635, 0.1957, 0.008996, 0.2437, 0.01462, 0.2448, 0.05614, 0.2061, 0.05047, 0.2061, 0.05047, 0.2448, 0.05614, 0.2438, 0.09513, 0.219, 0.08805, 0.219, 0.08805, 0.2438, 0.09513, 0.2515, 0.1494, 0.2287, 0.1424, 0.2287, 0.1424, 0.2515, 0.1494, 0.254, 0.1825, 0.2296, 0.1835, 0.466, 0.2251, 0.4683, 0.2734, 0.4273, 0.2672, 0.4215, 0.2269, 0.4215, 0.2269, 0.4273, 0.2672, 0.3826, 0.2605, 0.3859, 0.2309, 0.3859, 0.2309, 0.3826, 0.2605, 0.3426, 0.2587, 0.3526, 0.2337, 0.3526, 0.2337, 0.3426, 0.2587, 0.3066, 0.2466, 0.3042, 0.2363, 0.1753, 0.4785, 0.1372, 0.4597, 0.1652, 0.4209, 0.1884, 0.4275, 0.1884, 0.4275, 0.1652, 0.4209, 0.1803, 0.3769, 0.206, 0.3914, 0.206, 0.3914, 0.1803, 0.3769, 0.2004, 0.3328, 0.2139, 0.3423, 0.2139, 0.3423, 0.2004, 0.3328, 0.2192, 0.2951, 0.2315, 0.3025, 0.06353, 0.09547, 0.08937, 0.06178, 0.1232, 0.09531, 0.09495, 0.1249, 0.09495, 0.1249, 0.1232, 0.09531, 0.1458, 0.127, 0.1366, 0.1562, 0.1366, 0.1562, 0.1458, 0.127, 0.181, 0.1628, 0.1671, 0.1778, 0.1671, 0.1778, 0.181, 0.1628, 0.2141, 0.1938, 0.2048, 0.2018, 0.3966, 0.05697, 0.4241, 0.08424, 0.3939, 0.1056, 0.3723, 0.09185, 0.3723, 0.09185, 0.3939, 0.1056, 0.3604, 0.1419, 0.34, 0.122, 0.34, 0.122, 0.3604, 0.1419, 0.3259, 0.1739, 0.3189, 0.1626, 0.3189, 0.1626, 0.3259, 0.1739, 0.2895, 0.2063, 0.2925, 0.1984, 0.3561, 0.481, 0.305, 0.4697, 0.2931, 0.4216, 0.3418, 0.4358, 0.3418, 0.4358, 0.2931, 0.4216, 0.2837, 0.3791, 0.3206, 0.3883, 0.3206, 0.3883, 0.2837, 0.3791, 0.2748, 0.3431, 0.2996, 0.3439, 0.2996, 0.3439, 0.2748, 0.3431, 0.265, 0.2952, 0.2812, 0.2943, 0.3906, 0.4478, 0.3561, 0.481, 0.3418, 0.4358, 0.3665, 0.4108, 0.3665, 0.4108, 0.3418, 0.4358, 0.3206, 0.3883, 0.3422, 0.3724, 0.3422, 0.3724, 0.3206, 0.3883, 0.2996, 0.3439, 0.3127, 0.3315, 0.3127, 0.3315, 0.2996, 0.3439, 0.2812, 0.2943, 0.2833, 0.2953, 0.01455, 0.303, 0.008996, 0.2609, 0.05518, 0.2551, 0.05719, 0.2873, 0.05719, 0.2873, 0.05518, 0.2551, 0.1, 0.254, 0.1017, 0.2776, 0.1017, 0.2776, 0.1, 0.254, 0.1438, 0.2516, 0.1486, 0.2677, 0.1486, 0.2677, 0.1438, 0.2516, 0.187, 0.2451, 0.1903, 0.2587, 0.2437, 0.01462, 0.2811, 0.0128, 0.2802, 0.05304, 0.2448, 0.05614, 0.2448, 0.05614, 0.2802, 0.05304, 0.2706, 0.09342, 0.2438, 0.09513, 0.2438, 0.09513, 0.2706, 0.09342, 0.2639, 0.1437, 0.2515, 0.1494, 0.2515, 0.1494, 0.2639, 0.1437, 0.2602, 0.1798, 0.254, 0.1825, 0.4683, 0.2734, 0.4665, 0.3254, 0.4258, 0.3092, 0.4273, 0.2672, 0.4273, 0.2672, 0.4258, 0.3092, 0.3865, 0.2891, 0.3826, 0.2605, 0.3826, 0.2605, 0.3865, 0.2891, 0.3513, 0.2785, 0.3426, 0.2587, 0.3426, 0.2587, 0.3513, 0.2785, 0.3073, 0.2558, 0.3066, 0.2466, 0.1372, 0.4597, 0.1036, 0.4339, 0.1372, 0.3994, 0.1652, 0.4209, 0.1652, 0.4209, 0.1372, 0.3994, 0.1584, 0.3599, 0.1803, 0.3769, 0.1803, 0.3769, 0.1584, 0.3599, 0.1893, 0.3263, 0.2004, 0.3328, 0.2004, 0.3328, 0.1893, 0.3263, 0.2154, 0.2867, 0.2192, 0.2951, 0.08937, 0.06178, 0.1213, 0.03379, 0.145, 0.07245, 0.1232, 0.09531, 0.1232, 0.09531, 0.145, 0.07245, 0.1704, 0.1117, 0.1458, 0.127, 0.1458, 0.127, 0.1704, 0.1117, 0.1893, 0.1507, 0.181, 0.1628, 0.181, 0.1628, 0.1893, 0.1507, 0.2185, 0.1898, 0.2141, 0.1938, 0.4241, 0.08424, 0.4489, 0.1348, 0.4137, 0.1521, 0.3939, 0.1056, 0.3939, 0.1056, 0.4137, 0.1521, 0.3715, 0.1777, 0.3604, 0.1419, 0.3604, 0.1419, 0.3715, 0.1777, 0.3322, 0.1925, 0.3259, 0.1739, 0.3259, 0.1739, 0.3322, 0.1925, 0.3032, 0.2162, 0.2895, 0.2063, 0.305, 0.4697, 0.2587, 0.4922, 0.2576, 0.4459, 0.2931, 0.4216, 0.2931, 0.4216, 0.2576, 0.4459, 0.2545, 0.3892, 0.2837, 0.3791, 0.2837, 0.3791, 0.2545, 0.3892, 0.255, 0.3491, 0.2748, 0.3431, 0.2748, 0.3431, 0.255, 0.3491, 0.2531, 0.3021, 0.265, 0.2952, 0.008996, 0.2609, 0.01114, 0.2097, 0.05481, 0.2081, 0.05518, 0.2551, 0.05518, 0.2551, 0.05481, 0.2081, 0.1039, 0.2158, 0.1, 0.254, 0.1, 0.254, 0.1039, 0.2158, 0.1458, 0.2334, 0.1438, 0.2516, 0.1438, 0.2516, 0.1458, 0.2334, 0.1901, 0.2379, 0.187, 0.2451])
me_cylinder.materials.append(mat_basetexture)
me_cylinder.update()

# ---- objects
ob_floatingrock = bpy.data.objects.new('FloatingRock', me_cylinder)

# ---- transforms, parenting, visibility, modifiers, constraints
ob_floatingrock.location = (0.0, 0.0, 0.0)

# ---- collection membership
col_collection.objects.link(ob_floatingrock)

# ---- scene / render settings (as saved in the file)
scene.frame_start = 1; scene.frame_end = 250; scene.frame_set(1)
scene.render.engine = 'BLENDER_EEVEE_NEXT'
bpy.context.view_layer.update()

# ---- added for rendering (the .blend has no active camera and no usable light): camera, sun
cam_auto = bpy.data.cameras.new('AutoCamera')
cam_auto.lens = 50.0
cam_auto.sensor_width = 36.0
cam_auto.clip_end = 1000.0
ob_auto_camera = bpy.data.objects.new('AutoCamera', cam_auto)
scene.collection.objects.link(ob_auto_camera)
ob_auto_camera.location = (1.69582, -2.01298, 1.08157)
ob_auto_camera.rotation_euler = (1.09748, -7.21219e-08, 0.694738)
scene.camera = ob_auto_camera
light_auto_sun = bpy.data.lights.new('AutoSun', 'SUN')
light_auto_sun.energy = 3.0
light_auto_sun.angle = 0.0523599
ob_auto_sun = bpy.data.objects.new('AutoSun', light_auto_sun)
scene.collection.objects.link(ob_auto_sun)
ob_auto_sun.rotation_euler = (0.872665, 0.174533, 0.523599)
bpy.context.view_layer.update()
